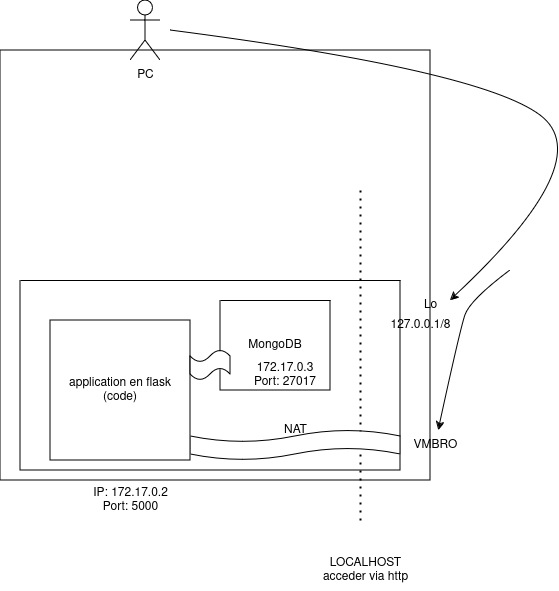

The diagram above was exported from draw.io. Its source (the exported page's mxGraphModel, read from the mxfile embedded in the PNG):
<mxGraphModel dx="2241" dy="1894" grid="1" gridSize="10" guides="1" tooltips="1" connect="1" arrows="1" fold="1" page="1" pageScale="1" pageWidth="827" pageHeight="1169" math="0" shadow="0">
  <root>
    <mxCell id="0" />
    <mxCell id="1" parent="0" />
    <mxCell id="_x9ChcHQn1AoFV_9rnD7-1" value="" style="whiteSpace=wrap;html=1;aspect=fixed;" parent="1" vertex="1">
      <mxGeometry x="-280" y="-40" width="430" height="430" as="geometry" />
    </mxCell>
    <mxCell id="_x9ChcHQn1AoFV_9rnD7-5" value=" IP: &lt;span class=&quot;hljs-number&quot;&gt;172.17&lt;/span&gt;&lt;span class=&quot;hljs-number&quot;&gt;.0&lt;/span&gt;&lt;span class=&quot;hljs-number&quot;&gt;.2&lt;/span&gt;&lt;br&gt;                             Port: &lt;span class=&quot;hljs-number&quot;&gt;5000&lt;/span&gt;" style="text;html=1;align=center;verticalAlign=middle;resizable=0;points=[];autosize=1;strokeColor=none;fillColor=none;" parent="1" vertex="1">
      <mxGeometry x="-200" y="390" width="100" height="40" as="geometry" />
    </mxCell>
    <mxCell id="_x9ChcHQn1AoFV_9rnD7-6" value="" style="endArrow=none;dashed=1;html=1;dashPattern=1 3;strokeWidth=2;rounded=0;" parent="1" edge="1">
      <mxGeometry width="50" height="50" relative="1" as="geometry">
        <mxPoint x="80" y="430" as="sourcePoint" />
        <mxPoint x="80" y="100" as="targetPoint" />
      </mxGeometry>
    </mxCell>
    <mxCell id="_x9ChcHQn1AoFV_9rnD7-7" value="&lt;div&gt;LOCALHOST&lt;/div&gt;&lt;div&gt;acceder via http&lt;br&gt;&lt;/div&gt;" style="text;html=1;align=center;verticalAlign=middle;resizable=0;points=[];autosize=1;strokeColor=none;fillColor=none;" parent="1" vertex="1">
      <mxGeometry x="30" y="460" width="110" height="40" as="geometry" />
    </mxCell>
    <mxCell id="_x9ChcHQn1AoFV_9rnD7-8" value="" style="shape=umlActor;verticalLabelPosition=bottom;verticalAlign=top;html=1;outlineConnect=0;" parent="1" vertex="1">
      <mxGeometry x="-150" y="-90" width="30" height="60" as="geometry" />
    </mxCell>
    <mxCell id="_x9ChcHQn1AoFV_9rnD7-9" value="" style="swimlane;startSize=0;" parent="1" vertex="1">
      <mxGeometry x="-260" y="190" width="380" height="190" as="geometry" />
    </mxCell>
    <mxCell id="_x9ChcHQn1AoFV_9rnD7-22" value="" style="swimlane;startSize=0;" parent="_x9ChcHQn1AoFV_9rnD7-9" vertex="1">
      <mxGeometry x="200" y="20" width="110" height="90" as="geometry" />
    </mxCell>
    <mxCell id="_x9ChcHQn1AoFV_9rnD7-23" value="MongoDB" style="text;html=1;align=center;verticalAlign=middle;whiteSpace=wrap;rounded=0;" parent="_x9ChcHQn1AoFV_9rnD7-22" vertex="1">
      <mxGeometry x="25" y="30" width="60" height="30" as="geometry" />
    </mxCell>
    <mxCell id="_x9ChcHQn1AoFV_9rnD7-24" value="&lt;div&gt;&lt;span class=&quot;hljs-number&quot;&gt;172.17&lt;/span&gt;&lt;span class=&quot;hljs-number&quot;&gt;.0&lt;/span&gt;&lt;span class=&quot;hljs-number&quot;&gt;.3&lt;/span&gt;&lt;/div&gt;&lt;div&gt;Port: &lt;span class=&quot;hljs-number&quot;&gt;27017&lt;/span&gt;&lt;/div&gt;" style="text;html=1;align=center;verticalAlign=middle;whiteSpace=wrap;rounded=0;" parent="_x9ChcHQn1AoFV_9rnD7-22" vertex="1">
      <mxGeometry x="25" y="60" width="80" height="30" as="geometry" />
    </mxCell>
    <mxCell id="_x9ChcHQn1AoFV_9rnD7-10" value="VMBRO" style="text;html=1;align=center;verticalAlign=middle;resizable=0;points=[];autosize=1;strokeColor=none;fillColor=none;" parent="1" vertex="1">
      <mxGeometry x="120" y="340" width="70" height="30" as="geometry" />
    </mxCell>
    <mxCell id="_x9ChcHQn1AoFV_9rnD7-11" value="" style="curved=1;endArrow=classic;html=1;rounded=0;" parent="1" target="_x9ChcHQn1AoFV_9rnD7-10" edge="1">
      <mxGeometry width="50" height="50" relative="1" as="geometry">
        <mxPoint x="230" y="180" as="sourcePoint" />
        <mxPoint x="440" y="110" as="targetPoint" />
        <Array as="points">
          <mxPoint x="190" y="210" />
          <mxPoint x="180" y="240" />
        </Array>
      </mxGeometry>
    </mxCell>
    <mxCell id="_x9ChcHQn1AoFV_9rnD7-12" value="" style="curved=1;endArrow=classic;html=1;rounded=0;" parent="1" edge="1">
      <mxGeometry width="50" height="50" relative="1" as="geometry">
        <mxPoint x="-110" y="-60" as="sourcePoint" />
        <mxPoint x="170" y="210" as="targetPoint" />
        <Array as="points">
          <mxPoint x="200" y="-20" />
          <mxPoint x="320" y="70" />
        </Array>
      </mxGeometry>
    </mxCell>
    <mxCell id="_x9ChcHQn1AoFV_9rnD7-13" value="Lo" style="text;html=1;align=center;verticalAlign=middle;resizable=0;points=[];autosize=1;strokeColor=none;fillColor=none;" parent="1" vertex="1">
      <mxGeometry x="130" y="200" width="40" height="30" as="geometry" />
    </mxCell>
    <mxCell id="_x9ChcHQn1AoFV_9rnD7-14" value="" style="shape=tape;whiteSpace=wrap;html=1;" parent="1" vertex="1">
      <mxGeometry x="-90" y="340" width="210" height="30" as="geometry" />
    </mxCell>
    <mxCell id="_x9ChcHQn1AoFV_9rnD7-15" value="NAT" style="text;html=1;align=center;verticalAlign=middle;resizable=0;points=[];autosize=1;strokeColor=none;fillColor=none;" parent="1" vertex="1">
      <mxGeometry x="-10" y="325" width="50" height="30" as="geometry" />
    </mxCell>
    <mxCell id="_x9ChcHQn1AoFV_9rnD7-16" value="&lt;div&gt;application en flask&lt;/div&gt;&lt;div&gt;(code)&lt;br&gt;&lt;/div&gt;" style="whiteSpace=wrap;html=1;aspect=fixed;" parent="1" vertex="1">
      <mxGeometry x="-230" y="230" width="140" height="140" as="geometry" />
    </mxCell>
    <mxCell id="_x9ChcHQn1AoFV_9rnD7-17" value="PC" style="text;html=1;align=center;verticalAlign=middle;resizable=0;points=[];autosize=1;strokeColor=none;fillColor=none;" parent="1" vertex="1">
      <mxGeometry x="-155" y="-30" width="40" height="30" as="geometry" />
    </mxCell>
    <mxCell id="_x9ChcHQn1AoFV_9rnD7-19" value="127.0.0.1/8" style="text;html=1;align=center;verticalAlign=middle;resizable=0;points=[];autosize=1;strokeColor=none;fillColor=none;" parent="1" vertex="1">
      <mxGeometry x="100" y="220" width="80" height="30" as="geometry" />
    </mxCell>
    <mxCell id="J77k8kJAzqT-UsnDnvKd-2" value="" style="shape=tape;whiteSpace=wrap;html=1;" vertex="1" parent="1">
      <mxGeometry x="-90" y="260" width="40" height="30" as="geometry" />
    </mxCell>
  </root>
</mxGraphModel>